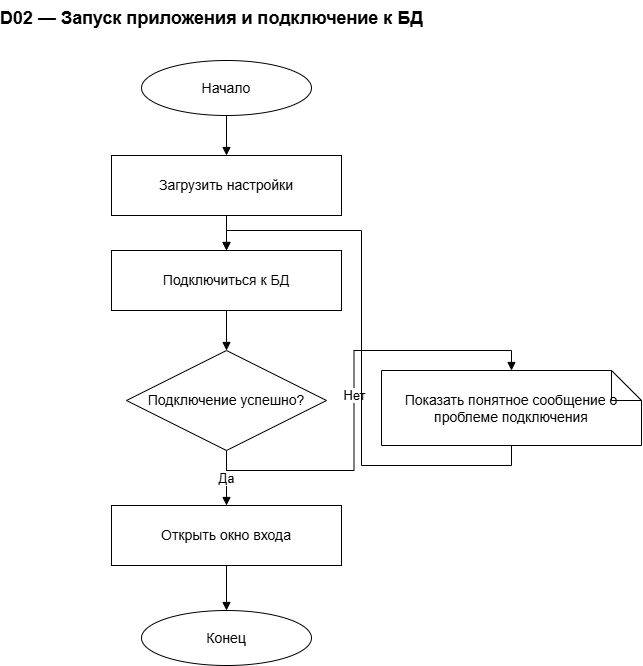

The diagram above was exported from draw.io. Its source (the exported page's mxGraphModel, read from the mxfile embedded in the PNG):
<mxGraphModel dx="1406" dy="780" grid="1" gridSize="10" guides="1" tooltips="1" connect="1" arrows="1" fold="1" page="1" pageScale="1" pageWidth="827" pageHeight="1400" math="0" shadow="0">
  <root>
    <mxCell id="0" />
    <mxCell id="1" parent="0" />
    <mxCell id="title" parent="1" style="text;html=1;strokeColor=none;fillColor=none;align=center;verticalAlign=middle;fontSize=18;fontStyle=1;fontColor=#000000;" value="D02 — Запуск приложения и подключение к БД" vertex="1">
      <mxGeometry height="35" width="300" x="250" y="20" as="geometry" />
    </mxCell>
    <mxCell id="s" parent="1" style="ellipse;whiteSpace=wrap;html=1;fillColor=#ffffff;strokeColor=#000000;fontColor=#000000;fontSize=14;" value="Начало" vertex="1">
      <mxGeometry height="55" width="170" x="330" y="80" as="geometry" />
    </mxCell>
    <mxCell id="load" parent="1" style="rounded=0;whiteSpace=wrap;html=1;fillColor=#ffffff;strokeColor=#000000;fontColor=#000000;fontSize=14;" value="Загрузить настройки" vertex="1">
      <mxGeometry height="60" width="230" x="300" y="175" as="geometry" />
    </mxCell>
    <mxCell id="db" parent="1" style="rounded=0;whiteSpace=wrap;html=1;fillColor=#ffffff;strokeColor=#000000;fontColor=#000000;fontSize=14;" value="Подключиться к БД" vertex="1">
      <mxGeometry height="60" width="230" x="300" y="270" as="geometry" />
    </mxCell>
    <mxCell id="ok" parent="1" style="rhombus;whiteSpace=wrap;html=1;fillColor=#ffffff;strokeColor=#000000;fontColor=#000000;fontSize=14;" value="Подключение успешно?" vertex="1">
      <mxGeometry height="100" width="200" x="315" y="370" as="geometry" />
    </mxCell>
    <mxCell id="login" parent="1" style="rounded=0;whiteSpace=wrap;html=1;fillColor=#ffffff;strokeColor=#000000;fontColor=#000000;fontSize=14;" value="Открыть окно входа" vertex="1">
      <mxGeometry height="60" width="230" x="300" y="525" as="geometry" />
    </mxCell>
    <mxCell id="err" parent="1" style="shape=note;whiteSpace=wrap;html=1;fillColor=#ffffff;strokeColor=#000000;fontColor=#000000;fontSize=14;" value="Показать понятное сообщение о проблеме подключения" vertex="1">
      <mxGeometry height="75" width="260" x="570" y="390" as="geometry" />
    </mxCell>
    <mxCell id="end" parent="1" style="ellipse;whiteSpace=wrap;html=1;fillColor=#ffffff;strokeColor=#000000;fontColor=#000000;fontSize=14;" value="Конец" vertex="1">
      <mxGeometry height="55" width="170" x="330" y="630" as="geometry" />
    </mxCell>
    <mxCell id="e0" edge="1" parent="1" source="s" style="edgeStyle=orthogonalEdgeStyle;rounded=0;orthogonalLoop=1;jettySize=auto;html=1;strokeColor=#000000;strokeWidth=1;endArrow=block;endFill=1;;exitDx=0;exitDy=0;entryDx=0;entryDy=0;exitX=0.5;exitY=1;exitDx=0;exitDy=0;entryX=0.5;entryY=0;entryDx=0;entryDy=0;" target="load" value="">
      <mxGeometry relative="1" as="geometry" />
    </mxCell>
    <mxCell id="e1" edge="1" parent="1" source="load" style="edgeStyle=orthogonalEdgeStyle;rounded=0;orthogonalLoop=1;jettySize=auto;html=1;strokeColor=#000000;strokeWidth=1;endArrow=block;endFill=1;;exitDx=0;exitDy=0;entryDx=0;entryDy=0;exitX=0.5;exitY=1;exitDx=0;exitDy=0;entryX=0.5;entryY=0;entryDx=0;entryDy=0;" target="db" value="">
      <mxGeometry relative="1" as="geometry" />
    </mxCell>
    <mxCell id="e2" edge="1" parent="1" source="db" style="edgeStyle=orthogonalEdgeStyle;rounded=0;orthogonalLoop=1;jettySize=auto;html=1;strokeColor=#000000;strokeWidth=1;endArrow=block;endFill=1;;exitDx=0;exitDy=0;entryDx=0;entryDy=0;exitX=0.5;exitY=1;exitDx=0;exitDy=0;entryX=0.5;entryY=0;entryDx=0;entryDy=0;" target="ok" value="">
      <mxGeometry relative="1" as="geometry" />
    </mxCell>
    <mxCell id="e3" edge="1" parent="1" source="ok" style="edgeStyle=orthogonalEdgeStyle;rounded=0;orthogonalLoop=1;jettySize=auto;html=1;strokeColor=#000000;strokeWidth=1;endArrow=block;endFill=1;fontColor=#000000;fontSize=13;;exitDx=0;exitDy=0;entryDx=0;entryDy=0;exitX=0.5;exitY=1;exitDx=0;exitDy=0;entryX=0.5;entryY=0;entryDx=0;entryDy=0;" target="login" value="Да">
      <mxGeometry relative="1" as="geometry" />
    </mxCell>
    <mxCell id="e4" edge="1" parent="1" source="ok" style="edgeStyle=orthogonalEdgeStyle;rounded=0;orthogonalLoop=1;jettySize=auto;html=1;strokeColor=#000000;strokeWidth=1;endArrow=block;endFill=1;fontColor=#000000;fontSize=13;;exitDx=0;exitDy=0;entryDx=0;entryDy=0;exitX=0.5;exitY=1;exitDx=0;exitDy=0;entryX=0.5;entryY=0;entryDx=0;entryDy=0;" target="err" value="Нет">
      <mxGeometry relative="1" as="geometry">
        <mxPoint x="700" y="365" as="points" />
      </mxGeometry>
    </mxCell>
    <mxCell id="e5" edge="1" parent="1" source="err" style="edgeStyle=orthogonalEdgeStyle;rounded=0;orthogonalLoop=1;jettySize=auto;html=1;strokeColor=#000000;strokeWidth=1;endArrow=block;endFill=1;;exitDx=0;exitDy=0;entryDx=0;entryDy=0;exitX=0.5;exitY=1;exitDx=0;exitDy=0;entryX=0.5;entryY=0;entryDx=0;entryDy=0;" target="db" value="">
      <mxGeometry relative="1" as="geometry">
        <mxPoint x="415" y="245" as="points" />
      </mxGeometry>
    </mxCell>
    <mxCell id="e6" edge="1" parent="1" source="login" style="edgeStyle=orthogonalEdgeStyle;rounded=0;orthogonalLoop=1;jettySize=auto;html=1;strokeColor=#000000;strokeWidth=1;endArrow=block;endFill=1;;exitDx=0;exitDy=0;entryDx=0;entryDy=0;exitX=0.5;exitY=1;exitDx=0;exitDy=0;entryX=0.5;entryY=0;entryDx=0;entryDy=0;" target="end" value="">
      <mxGeometry relative="1" as="geometry" />
    </mxCell>
  </root>
</mxGraphModel>